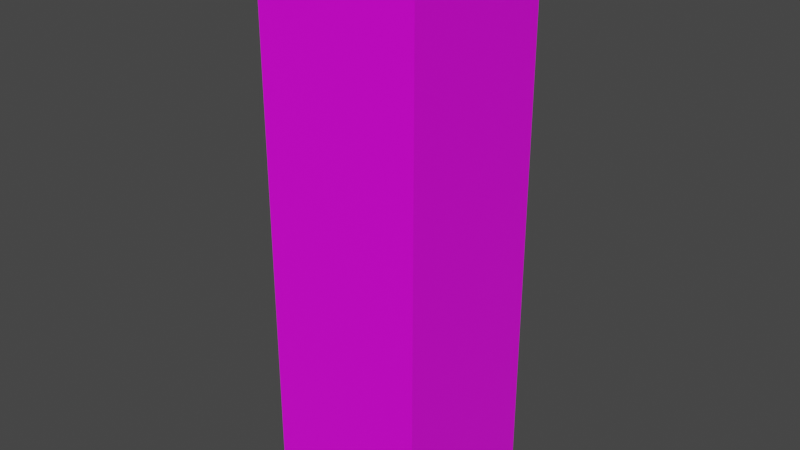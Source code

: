 # Source: Mephisto_Normal.blend  (saved by Blender 2.82.7; exported with 4.5.12 LTS)
import bpy
from mathutils import Matrix  # noqa: F401  (used for matrix-valued properties, if any)

bpy.ops.wm.read_factory_settings(use_empty=True)
scene = bpy.context.scene
scene.name = 'Scene'

# ---- collections
col_collection = bpy.data.collections.new('Collection'); scene.collection.children.link(col_collection)

# ---- images (referenced by path relative to the original .blend; pixels are not part of the script)
import os
ASSET_DIR = os.environ.get("B2B_ASSET_DIR", "")  # directory of the original .blend (textures are referenced by path, not embedded)
HERE = os.path.dirname(os.path.abspath(__file__))  # packed textures are extracted next to this script under _unpacked/

def load_image(name, relpath, width, height, colorspace="sRGB"):
    """Load a texture the original file referenced (path relative to the .blend, or extracted next to this script)."""
    p = next((c for c in (os.path.join(HERE, relpath), os.path.join(ASSET_DIR, relpath)) if relpath and os.path.exists(c)), "")
    if p:
        img = bpy.data.images.load(p, check_existing=True)
        img.name = name
    else:  # same state as the original file: an image datablock whose file is absent (Cycles renders it pink)
        img = bpy.data.images.new(name, width, height)
        img.source = "FILE"
        img.filepath = "//" + (relpath or name)
    img.colorspace_settings.name = colorspace
    return img
img_lolirock_mephisto_r90_png = load_image('LoliRock_Mephisto_R90.png', 'LoliRock_Mephisto_R90.png', 1024, 1024, 'sRGB')

# ---- materials (node trees are filled in below, after node groups)
mat_material = bpy.data.materials.new('Material')
mat_material.alpha_threshold = 0.0
mat_material.use_transparent_shadow = False
mat_material.line_color = (0.0, 0.0, 0.0, 1.0)

# ---- material node trees
mat_material.use_nodes = True; mat_material.node_tree.nodes.clear()
_N = mat_material.node_tree.nodes; _L = mat_material.node_tree.links
n0 = _N.new('ShaderNodeOutputMaterial'); n0.name = 'Material Output'; n0.location = (300, 300)
n1 = _N.new('ShaderNodeBsdfPrincipled'); n1.name = 'Principled BSDF'; n1.location = (10, 300)
n1.distribution = 'GGX'
n1.subsurface_method = 'BURLEY'
n1.inputs[2].default_value = 0.4
n1.inputs[3].default_value = 1.45
n1.inputs[27].default_value = (0.0, 0.0, 0.0, 1.0)
n1.inputs[28].default_value = 1.0
n2 = _N.new('ShaderNodeTexImage'); n2.name = 'Image Texture'; n2.location = (-280, 280)
n2.image = img_lolirock_mephisto_r90_png
_L.new(n1.outputs[0], n0.inputs[0])
_L.new(n2.outputs[0], n1.inputs[0])
n0.is_active_output = True

# ---- world
world_world = bpy.data.worlds.new('World'); scene.world = world_world
world_world.use_nodes = True; world_world.node_tree.nodes.clear()
_N = world_world.node_tree.nodes; _L = world_world.node_tree.links
n0 = _N.new('ShaderNodeOutputWorld'); n0.name = 'World Output'; n0.location = (300, 300)
n1 = _N.new('ShaderNodeBackground'); n1.name = 'Background'; n1.location = (10, 300)
n1.inputs[0].default_value = (0.05088, 0.05088, 0.05088, 1.0)
_L.new(n1.outputs[0], n0.inputs[0])
n0.is_active_output = True
world_world.color = (0.05088, 0.05088, 0.05088)
world_world.use_sun_shadow = False
world_world.sun_shadow_jitter_overblur = 0.0

# ---- meshes
me_cube = bpy.data.meshes.new('Cube')
me_cube.from_pydata([(0.255, 0.255, 1.791), (0.255, 0.255, 0.0007097), (0.255, -0.255, 1.791), (0.255, -0.255, 0.0007097), (-0.255, 0.255, 1.791), (-0.255, 0.255, 0.0007097), (-0.255, -0.255, 1.791), (-0.255, -0.255, 0.0007097)], [], [(0, 4, 6, 2), (3, 2, 6, 7), (7, 6, 4, 5), (5, 1, 3, 7), (1, 0, 2, 3), (5, 4, 0, 1)])
_uv = me_cube.uv_layers.new(name='UVMap')
_uv.uv.foreach_set('vector', [0.625, 0.5656, 0.9015, 0.5656, 0.9015, 0.7398, 0.625, 0.7398, 0.1794, 0.5289, 0.9001, 0.5289, 0.9001, 0.768, 0.1794, 0.768, 0.1916, 0.1195, 0.8979, 0.1195, 0.8979, 0.2766, 0.1916, 0.2766, 0.1769, 0.5539, 0.4314, 0.5539, 0.4314, 0.75, 0.1769, 0.75, 0.175, 0.2695, 0.899, 0.2695, 0.899, 0.4797, 0.175, 0.4797, 0.2435, 0.7898, 0.7896, 0.7898, 0.7896, 0.9563, 0.2435, 0.9563])
me_cube.materials.append(mat_material)
me_cube.use_remesh_preserve_volume = False
me_cube.use_remesh_preserve_attributes = False
me_cube.use_mirror_vertex_groups = False
me_cube.update()

# ---- objects
ob_karakter_doboz = bpy.data.objects.new('Karakter Doboz', me_cube)

# ---- transforms, parenting, visibility, modifiers, constraints
ob_karakter_doboz.location = (0.0, 0.0, 0.0)
ob_karakter_doboz.lock_rotations_4d = False
ob_karakter_doboz.empty_display_type = 'ARROWS'
ob_karakter_doboz.lineart.crease_threshold = 0.0

# ---- collection membership
col_collection.objects.link(ob_karakter_doboz)

# ---- scene / render settings (as saved in the file)
scene.frame_start = 1; scene.frame_end = 250; scene.frame_set(1)
scene.render.engine = 'BLENDER_EEVEE_NEXT'
scene.cycles.use_denoising = False
scene.cycles.samples = 128
scene.cycles.sampling_pattern = 'TABULATED_SOBOL'
scene.cycles.use_adaptive_sampling = False
scene.cycles.use_light_tree = False
scene.view_settings.view_transform = 'Filmic'
bpy.context.view_layer.update()

# ---- added for rendering (the .blend has no active camera and no usable light): camera, sun
cam_auto = bpy.data.cameras.new('AutoCamera')
cam_auto.lens = 50.0
cam_auto.sensor_width = 36.0
cam_auto.clip_end = 1000.0
ob_auto_camera = bpy.data.objects.new('AutoCamera', cam_auto)
scene.collection.objects.link(ob_auto_camera)
ob_auto_camera.location = (1.78554, -2.14265, 2.32414)
ob_auto_camera.rotation_euler = (1.09748, -7.21219e-08, 0.694738)
scene.camera = ob_auto_camera
light_auto_sun = bpy.data.lights.new('AutoSun', 'SUN')
light_auto_sun.energy = 3.0
light_auto_sun.angle = 0.0523599
ob_auto_sun = bpy.data.objects.new('AutoSun', light_auto_sun)
scene.collection.objects.link(ob_auto_sun)
ob_auto_sun.rotation_euler = (0.872665, 0.174533, 0.523599)
bpy.context.view_layer.update()
